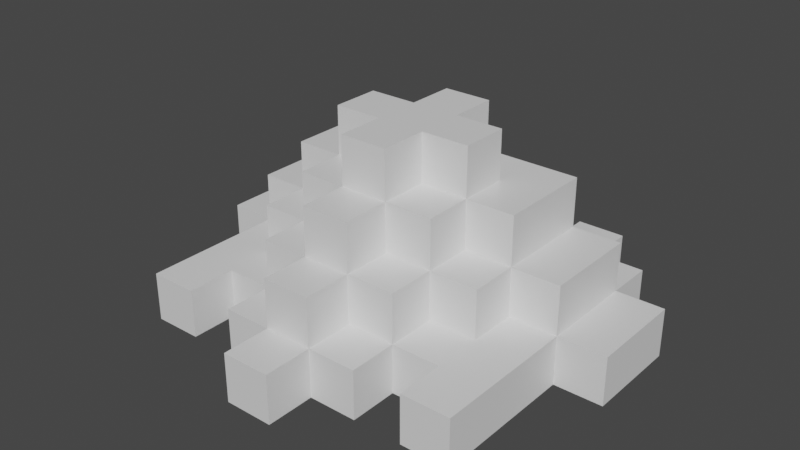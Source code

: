 # Source: OBB.blend  (saved by Blender 2.81.16; exported with 4.5.12 LTS)
import bpy
from mathutils import Matrix  # noqa: F401  (used for matrix-valued properties, if any)

bpy.ops.wm.read_factory_settings(use_empty=True)
scene = bpy.context.scene
scene.name = 'Scene'

# ---- collections
col_collection = bpy.data.collections.new('Collection'); scene.collection.children.link(col_collection)

# ---- materials (node trees are filled in below, after node groups)
mat_blue = bpy.data.materials.new('Blue')
mat_blue.alpha_threshold = 0.0
mat_blue.use_transparent_shadow = False
mat_blue.line_color = (0.0, 0.0, 0.0, 1.0)
mat_red = bpy.data.materials.new('Red')
mat_red.use_transparent_shadow = False
mat_yellow = bpy.data.materials.new('Yellow')
mat_yellow.use_transparent_shadow = False
mat_white = bpy.data.materials.new('White')
mat_white.use_transparent_shadow = False

# ---- material node trees
mat_blue.use_nodes = True; mat_blue.node_tree.nodes.clear()
_N = mat_blue.node_tree.nodes; _L = mat_blue.node_tree.links
n0 = _N.new('ShaderNodeOutputMaterial'); n0.name = 'Material Output'; n0.location = (300, 300)
n1 = _N.new('ShaderNodeBsdfPrincipled'); n1.name = 'Principled BSDF'; n1.location = (10, 300)
n1.distribution = 'GGX'
n1.subsurface_method = 'BURLEY'
n1.inputs[2].default_value = 0.4
n1.inputs[3].default_value = 1.45
n1.inputs[27].default_value = (0.0, 0.0, 0.0, 1.0)
n1.inputs[28].default_value = 1.0
_L.new(n1.outputs[0], n0.inputs[0])
n0.is_active_output = True
mat_red.use_nodes = True; mat_red.node_tree.nodes.clear()
_N = mat_red.node_tree.nodes; _L = mat_red.node_tree.links
n0 = _N.new('ShaderNodeOutputMaterial'); n0.name = 'Material Output'; n0.location = (300, 300)
n1 = _N.new('ShaderNodeBsdfPrincipled'); n1.name = 'Principled BSDF'; n1.location = (10, 300)
n1.distribution = 'GGX'
n1.subsurface_method = 'BURLEY'
n1.inputs[3].default_value = 1.45
n1.inputs[27].default_value = (0.0, 0.0, 0.0, 1.0)
n1.inputs[28].default_value = 1.0
_L.new(n1.outputs[0], n0.inputs[0])
n0.is_active_output = True
mat_yellow.use_nodes = True; mat_yellow.node_tree.nodes.clear()
_N = mat_yellow.node_tree.nodes; _L = mat_yellow.node_tree.links
n0 = _N.new('ShaderNodeOutputMaterial'); n0.name = 'Material Output'; n0.location = (300, 300)
n1 = _N.new('ShaderNodeBsdfPrincipled'); n1.name = 'Principled BSDF'; n1.location = (10, 300)
n1.distribution = 'GGX'
n1.subsurface_method = 'BURLEY'
n1.inputs[3].default_value = 1.45
n1.inputs[27].default_value = (0.0, 0.0, 0.0, 1.0)
n1.inputs[28].default_value = 1.0
_L.new(n1.outputs[0], n0.inputs[0])
n0.is_active_output = True
mat_white.use_nodes = True; mat_white.node_tree.nodes.clear()
_N = mat_white.node_tree.nodes; _L = mat_white.node_tree.links
n0 = _N.new('ShaderNodeOutputMaterial'); n0.name = 'Material Output'; n0.location = (300, 300)
n1 = _N.new('ShaderNodeBsdfPrincipled'); n1.name = 'Principled BSDF'; n1.location = (10, 300)
n1.distribution = 'GGX'
n1.subsurface_method = 'BURLEY'
n1.inputs[3].default_value = 1.45
n1.inputs[27].default_value = (0.0, 0.0, 0.0, 1.0)
n1.inputs[28].default_value = 1.0
_L.new(n1.outputs[0], n0.inputs[0])
n0.is_active_output = True

# ---- world
world_world = bpy.data.worlds.new('World'); scene.world = world_world
world_world.use_nodes = True; world_world.node_tree.nodes.clear()
_N = world_world.node_tree.nodes; _L = world_world.node_tree.links
n0 = _N.new('ShaderNodeOutputWorld'); n0.name = 'World Output'; n0.location = (300, 300)
n1 = _N.new('ShaderNodeBackground'); n1.name = 'Background'; n1.location = (10, 300)
n1.inputs[0].default_value = (0.05088, 0.05088, 0.05088, 1.0)
_L.new(n1.outputs[0], n0.inputs[0])
n0.is_active_output = True
world_world.color = (0.05088, 0.05088, 0.05088)
world_world.use_sun_shadow = False
world_world.sun_shadow_jitter_overblur = 0.0

# ---- meshes
me_cube = bpy.data.meshes.new('Cube')
me_cube.from_pydata([(0.5, -3.206, 1.0), (0.5, -3.206, 0.0), (0.5, -4.206, 1.0), (0.5, -4.206, 0.0), (-0.5, -3.206, 1.0), (-0.5, -3.206, 0.0), (-0.5, -4.206, 1.0), (-0.5, -4.206, 0.0), (0.5, -2.206, 1.0), (0.5, -2.206, 0.0), (-0.5, -2.206, 1.0), (-0.5, -2.206, 0.0), (1.5, -3.206, 1.0), (1.5, -3.206, 0.0), (1.5, -2.206, 1.0), (1.5, -2.206, 0.0), (-1.5, -3.206, 1.0), (-1.5, -3.206, 0.0), (-1.5, -2.206, 1.0), (-1.5, -2.206, 0.0), (0.5, -1.206, 0.0), (-0.5, -1.206, 0.0), (-0.5, 0.7941, 3.0), (-1.5, -0.2059, 3.0), (1.5, -1.206, 1.0), (1.5, -1.206, 0.0), (-1.5, -1.206, 1.0), (-1.5, -1.206, 0.0), (2.5, -2.206, 1.0), (2.5, -2.206, 0.0), (2.5, -1.206, 1.0), (2.5, -1.206, 0.0), (-2.5, -1.206, 0.0), (-2.5, -2.206, 0.0), (-2.5, -2.206, 1.0), (-2.5, -1.206, 1.0), (3.5, -2.206, 1.0), (3.5, -2.206, 0.0), (3.5, -1.206, 1.0), (3.5, -1.206, 0.0), (-3.5, -1.206, 0.0), (-3.5, -2.206, 0.0), (-3.5, -2.206, 1.0), (-3.5, -1.206, 1.0), (2.5, -3.206, 1.0), (2.5, -3.206, 0.0), (-2.5, -3.206, 1.0), (-2.5, -3.206, 0.0), (3.5, -3.206, 1.0), (3.5, -3.206, 0.0), (-3.5, -3.206, 1.0), (-3.5, -3.206, 0.0), (0.5, -0.2059, 0.0), (-0.5, -0.2059, 0.0), (-1.5, 0.7941, 3.0), (0.5, -0.2059, 3.0), (-0.5, -0.2059, 3.0), (1.5, -0.2059, 0.0), (-1.5, -1.206, 3.0), (-1.5, -0.2059, 0.0), (2.5, -0.2059, 1.0), (2.5, -0.2059, 0.0), (-2.5, -0.2059, 1.0), (-2.5, -0.2059, 0.0), (3.5, -0.2059, 1.0), (3.5, -0.2059, 0.0), (-3.5, -0.2059, 1.0), (-3.5, -0.2059, 0.0), (0.5, 0.7941, 0.0), (-0.5, 0.7941, 0.0), (1.5, -1.206, 3.0), (1.5, -0.2059, 3.0), (0.5, -1.206, 3.0), (1.5, 0.7941, 0.0), (-0.5, -1.206, 3.0), (-1.5, 0.7941, 0.0), (0.5, -2.206, 3.0), (2.5, 0.7941, 0.0), (-0.5, -2.206, 3.0), (-2.5, 0.7941, 0.0), (3.5, 0.7941, 1.0), (3.5, 0.7941, 0.0), (-3.5, 0.7941, 1.0), (-3.5, 0.7941, 0.0), (0.5, 1.794, 0.0), (-0.5, 1.794, 0.0), (0.5, 1.794, 1.0), (-0.5, 1.794, 1.0), (1.5, 1.794, 1.0), (1.5, 1.794, 0.0), (-1.5, 1.794, 1.0), (-1.5, 1.794, 0.0), (2.5, 1.794, 1.0), (2.5, 1.794, 0.0), (-2.5, 1.794, 1.0), (-2.5, 1.794, 0.0), (3.5, 1.794, 1.0), (3.5, 1.794, 0.0), (-3.5, 1.794, 1.0), (-3.5, 1.794, 0.0), (-2.5, 2.794, 0.0), (-2.5, 2.794, 1.0), (2.5, 2.794, 0.0), (2.5, 2.794, 1.0), (-1.5, 2.794, 0.0), (-1.5, 2.794, 1.0), (-0.5, 2.794, 1.0), (0.5, 2.794, 1.0), (1.5, 2.794, 0.0), (1.5, 2.794, 1.0), (-0.5, 2.794, 0.0), (0.5, 2.794, 0.0), (-4.5, -0.2059, 1.0), (-4.5, -0.2059, 0.0), (-4.5, 1.794, 1.0), (-4.5, 0.7941, 1.0), (-4.5, 0.7941, 0.0), (-4.5, 1.794, 0.0), (4.5, 0.7941, 1.0), (4.5, -0.2059, 1.0), (4.5, -0.2059, 0.0), (4.5, 0.7941, 0.0), (4.5, 1.794, 1.0), (4.5, 1.794, 0.0), (3.5, 2.794, 1.0), (3.5, 2.794, 0.0), (-3.5, 2.794, 1.0), (-3.5, 2.794, 0.0), (1.5, 3.794, 1.0), (2.5, 3.794, 1.0), (-2.5, 3.794, 1.0), (-2.5, 3.794, 0.0), (-1.5, 3.794, 1.0), (-1.5, 3.794, 0.0), (1.5, 3.794, 0.0), (2.5, 3.794, 0.0), (-0.5, -3.206, 2.0), (0.5, -3.206, 2.0), (-1.5, -2.206, 2.0), (-1.5, -1.206, 2.0), (-0.5, -2.206, 2.0), (0.5, -2.206, 2.0), (1.5, -2.206, 2.0), (-0.5, -1.206, 2.0), (0.5, -1.206, 2.0), (1.5, -0.2059, 2.0), (1.5, -1.206, 2.0), (2.5, -1.206, 2.0), (2.5, -0.2059, 2.0), (-2.5, -1.206, 2.0), (3.5, 0.7941, 2.0), (3.5, -0.2059, 2.0), (-0.5, -1.206, 4.0), (-0.5, -0.2059, 4.0), (-1.5, -0.2059, 4.0), (-1.5, -0.2059, 2.0), (-1.5, 0.7941, 4.0), (-2.5, -0.2059, 2.0), (-3.5, -0.2059, 2.0), (-3.5, 1.794, 2.0), (-3.5, 0.7941, 2.0), (-2.5, 0.7941, 2.0), (-2.5, 1.794, 2.0), (0.5, -0.2059, 4.0), (0.5, 1.794, 2.0), (1.5, -0.2059, 4.0), (1.5, 1.794, 2.0), (2.5, 0.7941, 2.0), (-0.5, 1.794, 2.0), (-1.5, 1.794, 2.0), (2.5, 1.794, 2.0), (3.5, 1.794, 2.0), (2.5, -0.2059, 3.0), (-2.5, -0.2059, 3.0), (-2.5, 0.7941, 3.0), (-2.5, 1.794, 3.0), (0.5, 0.7941, 3.0), (0.5, 1.794, 3.0), (1.5, 0.7941, 3.0), (1.5, 1.794, 3.0), (2.5, 0.7941, 3.0), (-0.5, 1.794, 3.0), (-1.5, 1.794, 3.0), (2.5, 1.794, 3.0), (0.5, -1.206, 4.0), (-0.5, 0.7941, 4.0), (0.5, 0.7941, 4.0), (0.5, 1.794, 4.0), (1.5, 0.7941, 4.0), (-0.5, 1.794, 4.0), (-1.5, 0.7941, 2.0), (-1.5, 0.7941, 1.0), (1.5, 0.7941, 1.0), (1.5, 0.7941, 2.0), (0.5, 0.7941, 1.0), (-0.5, 0.7941, 1.0), (0.5, 0.7941, 2.0), (-0.5, 0.7941, 2.0), (0.5, 2.794, 2.0), (-0.5, 2.794, 2.0)], [], [(0, 4, 6, 2), (3, 2, 6, 7), (7, 6, 4, 5), (5, 1, 3, 7), (1, 0, 2, 3), (5, 4, 16, 17), (96, 92, 170, 171), (1, 5, 11, 9), (4, 0, 137, 136), (1, 9, 15, 13), (12, 13, 15, 14), (8, 0, 12, 14), (0, 1, 13, 12), (66, 62, 157, 158), (17, 16, 18, 19), (4, 10, 18, 16), (19, 18, 34, 33), (11, 5, 17, 19), (30, 38, 64, 60), (20, 21, 53, 52), (31, 25, 57, 61), (9, 11, 21, 20), (88, 86, 194, 192), (14, 24, 146, 142), (11, 19, 27, 21), (15, 9, 20, 25), (30, 28, 36, 38), (15, 25, 31, 29), (14, 15, 29, 28), (24, 14, 28, 30), (34, 42, 50, 46), (18, 26, 35, 34), (40, 43, 66, 67), (27, 19, 33, 32), (36, 37, 39, 38), (33, 34, 46, 47), (29, 31, 39, 37), (10, 4, 136, 140), (41, 42, 43, 40), (32, 33, 41, 40), (25, 20, 52, 57), (34, 35, 43, 42), (47, 46, 50, 51), (44, 45, 49, 48), (42, 41, 51, 50), (29, 37, 49, 45), (28, 29, 45, 44), (36, 28, 44, 48), (41, 33, 47, 51), (37, 36, 48, 49), (65, 61, 77, 81), (62, 35, 149, 157), (90, 94, 162, 169), (53, 59, 75, 69), (65, 81, 121, 120), (94, 98, 159, 162), (59, 63, 79, 75), (98, 82, 160, 159), (87, 90, 191, 195), (27, 32, 63, 59), (32, 40, 67, 63), (21, 27, 59, 53), (39, 31, 61, 65), (43, 35, 62, 66), (80, 96, 171, 150), (38, 39, 65, 64), (35, 26, 139, 149), (75, 79, 95, 91), (68, 69, 85, 84), (26, 18, 138, 139), (60, 64, 151, 148), (30, 60, 148, 147), (79, 83, 99, 95), (8, 14, 142, 141), (66, 82, 115, 112), (61, 57, 73, 77), (57, 52, 68, 73), (63, 67, 83, 79), (64, 80, 150, 151), (92, 88, 166, 170), (18, 10, 140, 138), (52, 53, 69, 68), (91, 95, 100, 104), (95, 99, 127, 100), (105, 106, 110, 104), (89, 84, 111, 108), (105, 104, 133, 132), (93, 89, 108, 102), (99, 98, 126, 127), (96, 80, 118, 122), (69, 75, 91, 85), (24, 30, 147, 146), (0, 8, 141, 137), (81, 77, 93, 97), (168, 164, 198, 199), (98, 99, 117, 114), (77, 73, 89, 93), (73, 68, 84, 89), (84, 85, 110, 111), (94, 90, 105, 101), (86, 88, 109, 107), (102, 103, 124, 125), (88, 92, 103, 109), (97, 93, 102, 125), (101, 105, 132, 130), (101, 100, 127, 126), (87, 86, 107, 106), (98, 94, 101, 126), (109, 108, 111, 107), (111, 110, 106, 107), (113, 112, 115, 116), (116, 115, 114, 117), (82, 98, 114, 115), (83, 67, 113, 116), (99, 83, 116, 117), (67, 66, 112, 113), (119, 120, 121, 118), (118, 121, 123, 122), (64, 65, 120, 119), (81, 97, 123, 121), (97, 96, 122, 123), (80, 64, 119, 118), (90, 87, 106, 105), (96, 97, 125, 124), (85, 91, 104, 110), (92, 96, 124, 103), (131, 130, 132, 133), (134, 128, 129, 135), (103, 102, 135, 129), (108, 109, 128, 134), (109, 103, 129, 128), (104, 100, 131, 133), (100, 101, 130, 131), (102, 108, 134, 135), (138, 140, 143, 139), (136, 137, 141, 140), (141, 142, 146, 144), (145, 148, 172, 71), (146, 145, 71, 70), (146, 147, 148, 145), (143, 140, 78, 74), (148, 151, 150, 167), (169, 162, 175, 182), (149, 139, 155, 157), (155, 139, 58, 23), (141, 144, 72, 76), (170, 166, 179, 183), (167, 170, 183, 180), (160, 161, 162, 159), (148, 167, 180, 172), (168, 169, 182, 181), (139, 143, 74, 58), (158, 157, 161, 160), (166, 164, 177, 179), (167, 150, 171, 170), (164, 168, 181, 177), (162, 161, 174, 175), (82, 66, 158, 160), (72, 70, 71, 55), (78, 76, 72, 74), (22, 54, 156, 185), (55, 71, 165, 163), (58, 74, 56, 23), (181, 22, 185, 189), (54, 22, 181, 182), (174, 54, 182, 175), (176, 178, 179, 177), (71, 172, 180, 178), (23, 56, 153, 154), (173, 23, 54, 174), (72, 55, 163, 184), (178, 180, 183, 179), (144, 146, 70, 72), (161, 157, 173, 174), (157, 155, 23, 173), (140, 141, 76, 78), (153, 163, 186, 185), (154, 153, 185, 156), (152, 184, 163, 153), (163, 165, 188, 186), (185, 186, 187, 189), (177, 181, 189, 187), (54, 23, 154, 156), (176, 177, 187, 186), (74, 72, 184, 152), (56, 74, 152, 153), (178, 176, 186, 188), (71, 178, 188, 165), (195, 191, 190, 197), (192, 194, 196, 193), (86, 164, 196, 194), (164, 166, 193, 196), (168, 87, 195, 197), (166, 88, 192, 193), (90, 169, 190, 191), (169, 168, 197, 190), (107, 106, 199, 198), (164, 86, 107, 198), (87, 168, 199, 106)])
me_cube.polygons.foreach_set('material_index', [1, 1, 1, 1, 1, 1, 1, 1, 0, 1, 1, 1, 1, 0, 1, 1, 1, 1, 1, 1, 1, 1, 1, 0, 1, 1, 3, 1, 1, 1, 3, 1, 1, 1, 3, 3, 3, 0, 3, 3, 1, 3, 3, 3, 3, 3, 3, 3, 3, 3, 1, 0, 1, 1, 1, 1, 1, 1, 1, 1, 1, 1, 1, 1, 1, 1, 0, 1, 1, 0, 0, 0, 1, 0, 1, 1, 1, 1, 0, 1, 0, 1, 2, 1, 1, 1, 2, 2, 1, 1, 1, 0, 0, 1, 2, 1, 1, 1, 1, 2, 1, 1, 2, 1, 2, 1, 0, 1, 1, 1, 1, 1, 1, 1, 1, 1, 1, 1, 1, 1, 1, 1, 1, 1, 1, 1, 2, 2, 2, 2, 2, 2, 2, 2, 0, 0, 0, 0, 0, 0, 0, 0, 1, 0, 0, 0, 1, 1, 1, 0, 1, 0, 0, 1, 1, 1, 1, 0, 0, 0, 1, 1, 0, 1, 1, 1, 1, 0, 1, 0, 1, 1, 0, 0, 0, 0, 1, 1, 1, 1, 1, 1, 1, 1, 1, 1, 1, 1, 1, 1, 2, 1, 2, 1, 1, 1, 2, 2, 2])
_uv = me_cube.uv_layers.new(name='UVMap')
_uv.uv.foreach_set('vector', [0.06567, 0.001001, 0.001001, 0.001001, 0.001001, 0.06567, 0.06567, 0.06567, 0.06567, 0.06767, 0.001001, 0.06767, 0.001001, 0.1323, 0.06567, 0.1323, 0.1323, 0.001001, 0.06767, 0.001001, 0.06767, 0.06567, 0.1323, 0.06567, 0.1323, 0.06767, 0.06767, 0.06767, 0.06767, 0.1323, 0.1323, 0.1323, 0.06567, 0.1343, 0.001001, 0.1343, 0.001001, 0.199, 0.06567, 0.199, 0.199, 0.001001, 0.1343, 0.001001, 0.1343, 0.06567, 0.199, 0.06567, 0.199, 0.06767, 0.1343, 0.06767, 0.1343, 0.1323, 0.199, 0.1323, 0.1323, 0.1343, 0.06767, 0.1343, 0.06767, 0.199, 0.1323, 0.199, 0.199, 0.1343, 0.1343, 0.1343, 0.1343, 0.199, 0.199, 0.199, 0.06567, 0.201, 0.001001, 0.201, 0.001001, 0.2657, 0.06567, 0.2657, 0.2657, 0.001001, 0.201, 0.001001, 0.201, 0.06567, 0.2657, 0.06567, 0.1323, 0.201, 0.06767, 0.201, 0.06767, 0.2657, 0.1323, 0.2657, 0.2657, 0.06767, 0.201, 0.06767, 0.201, 0.1323, 0.2657, 0.1323, 0.199, 0.201, 0.1343, 0.201, 0.1343, 0.2657, 0.199, 0.2657, 0.2657, 0.1343, 0.201, 0.1343, 0.201, 0.199, 0.2657, 0.199, 0.2657, 0.201, 0.201, 0.201, 0.201, 0.2657, 0.2657, 0.2657, 0.06567, 0.2677, 0.001001, 0.2677, 0.001001, 0.3323, 0.06567, 0.3323, 0.3323, 0.001001, 0.2677, 0.001001, 0.2677, 0.06567, 0.3323, 0.06567, 0.3323, 0.06767, 0.2677, 0.06767, 0.2677, 0.1323, 0.3323, 0.1323, 0.1323, 0.2677, 0.06767, 0.2677, 0.06767, 0.3323, 0.1323, 0.3323, 0.199, 0.2677, 0.1343, 0.2677, 0.1343, 0.3323, 0.199, 0.3323, 0.3323, 0.1343, 0.2677, 0.1343, 0.2677, 0.199, 0.3323, 0.199, 0.3323, 0.201, 0.2677, 0.201, 0.2677, 0.2657, 0.3323, 0.2657, 0.2657, 0.2677, 0.201, 0.2677, 0.201, 0.3323, 0.2657, 0.3323, 0.3323, 0.2677, 0.2677, 0.2677, 0.2677, 0.3323, 0.3323, 0.3323, 0.399, 0.001001, 0.3343, 0.001001, 0.3343, 0.06567, 0.399, 0.06567, 0.06567, 0.3343, 0.001001, 0.3343, 0.001001, 0.399, 0.06567, 0.399, 0.399, 0.06767, 0.3343, 0.06767, 0.3343, 0.1323, 0.399, 0.1323, 0.1323, 0.3343, 0.06767, 0.3343, 0.06767, 0.399, 0.1323, 0.399, 0.199, 0.3343, 0.1343, 0.3343, 0.1343, 0.399, 0.199, 0.399, 0.399, 0.1343, 0.3343, 0.1343, 0.3343, 0.199, 0.399, 0.199, 0.2657, 0.3343, 0.201, 0.3343, 0.201, 0.399, 0.2657, 0.399, 0.399, 0.201, 0.3343, 0.201, 0.3343, 0.2657, 0.399, 0.2657, 0.3323, 0.3343, 0.2677, 0.3343, 0.2677, 0.399, 0.3323, 0.399, 0.399, 0.2677, 0.3343, 0.2677, 0.3343, 0.3323, 0.399, 0.3323, 0.399, 0.3343, 0.3343, 0.3343, 0.3343, 0.399, 0.399, 0.399, 0.4657, 0.001001, 0.401, 0.001001, 0.401, 0.06567, 0.4657, 0.06567, 0.06567, 0.401, 0.001001, 0.401, 0.001001, 0.4657, 0.06567, 0.4657, 0.4657, 0.06767, 0.401, 0.06767, 0.401, 0.1323, 0.4657, 0.1323, 0.1323, 0.401, 0.06767, 0.401, 0.06767, 0.4657, 0.1323, 0.4657, 0.199, 0.401, 0.1343, 0.401, 0.1343, 0.4657, 0.199, 0.4657, 0.4657, 0.1343, 0.401, 0.1343, 0.401, 0.199, 0.4657, 0.199, 0.4657, 0.201, 0.401, 0.201, 0.401, 0.2657, 0.4657, 0.2657, 0.2657, 0.401, 0.201, 0.401, 0.201, 0.4657, 0.2657, 0.4657, 0.4657, 0.2677, 0.401, 0.2677, 0.401, 0.3323, 0.4657, 0.3323, 0.3323, 0.401, 0.2677, 0.401, 0.2677, 0.4657, 0.3323, 0.4657, 0.4657, 0.3343, 0.401, 0.3343, 0.401, 0.399, 0.4657, 0.399, 0.399, 0.401, 0.3343, 0.401, 0.3343, 0.4657, 0.399, 0.4657, 0.4657, 0.401, 0.401, 0.401, 0.401, 0.4657, 0.4657, 0.4657, 0.5323, 0.001001, 0.4677, 0.001001, 0.4677, 0.06567, 0.5323, 0.06567, 0.06567, 0.4677, 0.001001, 0.4677, 0.001001, 0.5323, 0.06567, 0.5323, 0.5323, 0.06767, 0.4677, 0.06767, 0.4677, 0.1323, 0.5323, 0.1323, 0.1323, 0.4677, 0.06767, 0.4677, 0.06767, 0.5323, 0.1323, 0.5323, 0.5323, 0.1343, 0.4677, 0.1343, 0.4677, 0.199, 0.5323, 0.199, 0.199, 0.4677, 0.1343, 0.4677, 0.1343, 0.5323, 0.199, 0.5323, 0.2657, 0.4677, 0.201, 0.4677, 0.201, 0.5323, 0.2657, 0.5323, 0.5323, 0.201, 0.4677, 0.201, 0.4677, 0.2657, 0.5323, 0.2657, 0.5323, 0.2677, 0.4677, 0.2677, 0.4677, 0.3323, 0.5323, 0.3323, 0.3323, 0.4677, 0.2677, 0.4677, 0.2677, 0.5323, 0.3323, 0.5323, 0.399, 0.4677, 0.3343, 0.4677, 0.3343, 0.5323, 0.399, 0.5323, 0.5323, 0.3343, 0.4677, 0.3343, 0.4677, 0.399, 0.5323, 0.399, 0.4657, 0.4677, 0.401, 0.4677, 0.401, 0.5323, 0.4657, 0.5323, 0.5323, 0.401, 0.4677, 0.401, 0.4677, 0.4657, 0.5323, 0.4657, 0.5323, 0.4677, 0.4677, 0.4677, 0.4677, 0.5323, 0.5323, 0.5323, 0.599, 0.001001, 0.5343, 0.001001, 0.5343, 0.06567, 0.599, 0.06567, 0.06567, 0.5343, 0.001001, 0.5343, 0.001001, 0.599, 0.06567, 0.599, 0.599, 0.06767, 0.5343, 0.06767, 0.5343, 0.1323, 0.599, 0.1323, 0.1323, 0.5343, 0.06767, 0.5343, 0.06767, 0.599, 0.1323, 0.599, 0.599, 0.1343, 0.5343, 0.1343, 0.5343, 0.199, 0.599, 0.199, 0.199, 0.5343, 0.1343, 0.5343, 0.1343, 0.599, 0.199, 0.599, 0.599, 0.201, 0.5343, 0.201, 0.5343, 0.2657, 0.599, 0.2657, 0.2657, 0.5343, 0.201, 0.5343, 0.201, 0.599, 0.2657, 0.599, 0.3323, 0.5343, 0.2677, 0.5343, 0.2677, 0.599, 0.3323, 0.599, 0.599, 0.2677, 0.5343, 0.2677, 0.5343, 0.3323, 0.599, 0.3323, 0.599, 0.3343, 0.5343, 0.3343, 0.5343, 0.399, 0.599, 0.399, 0.399, 0.5343, 0.3343, 0.5343, 0.3343, 0.599, 0.399, 0.599, 0.599, 0.401, 0.5343, 0.401, 0.5343, 0.4657, 0.599, 0.4657, 0.4657, 0.5343, 0.401, 0.5343, 0.401, 0.599, 0.4657, 0.599, 0.599, 0.4677, 0.5343, 0.4677, 0.5343, 0.5323, 0.599, 0.5323, 0.5323, 0.5343, 0.4677, 0.5343, 0.4677, 0.599, 0.5323, 0.599, 0.599, 0.5343, 0.5343, 0.5343, 0.5343, 0.599, 0.599, 0.599, 0.6657, 0.001001, 0.601, 0.001001, 0.601, 0.06567, 0.6657, 0.06567, 0.06567, 0.601, 0.001001, 0.601, 0.001001, 0.6657, 0.06567, 0.6657, 0.6657, 0.06767, 0.601, 0.06767, 0.601, 0.1323, 0.6657, 0.1323, 0.1323, 0.601, 0.06767, 0.601, 0.06767, 0.6657, 0.1323, 0.6657, 0.199, 0.601, 0.1343, 0.601, 0.1343, 0.6657, 0.199, 0.6657, 0.6657, 0.1343, 0.601, 0.1343, 0.601, 0.199, 0.6657, 0.199, 0.2657, 0.601, 0.201, 0.601, 0.201, 0.6657, 0.2657, 0.6657, 0.6657, 0.201, 0.601, 0.201, 0.601, 0.2657, 0.6657, 0.2657, 0.6657, 0.2677, 0.601, 0.2677, 0.601, 0.3323, 0.6657, 0.3323, 0.3323, 0.601, 0.2677, 0.601, 0.2677, 0.6657, 0.3323, 0.6657, 0.6657, 0.3343, 0.601, 0.3343, 0.601, 0.399, 0.6657, 0.399, 0.399, 0.601, 0.3343, 0.601, 0.3343, 0.6657, 0.399, 0.6657, 0.4657, 0.601, 0.401, 0.601, 0.401, 0.6657, 0.4657, 0.6657, 0.6657, 0.401, 0.601, 0.401, 0.601, 0.4657, 0.6657, 0.4657, 0.6657, 0.4677, 0.601, 0.4677, 0.601, 0.5323, 0.6657, 0.5323, 0.5323, 0.601, 0.4677, 0.601, 0.4677, 0.6657, 0.5323, 0.6657, 0.6657, 0.5343, 0.601, 0.5343, 0.601, 0.599, 0.6657, 0.599, 0.599, 0.601, 0.5343, 0.601, 0.5343, 0.6657, 0.599, 0.6657, 0.6657, 0.601, 0.601, 0.601, 0.601, 0.6657, 0.6657, 0.6657, 0.06567, 0.6677, 0.001001, 0.6677, 0.001001, 0.7323, 0.06567, 0.7323, 0.7323, 0.001001, 0.6677, 0.001001, 0.6677, 0.06567, 0.7323, 0.06567, 0.7323, 0.06767, 0.6677, 0.06767, 0.6677, 0.1323, 0.7323, 0.1323, 0.1323, 0.6677, 0.06767, 0.6677, 0.06767, 0.7323, 0.1323, 0.7323, 0.199, 0.6677, 0.1343, 0.6677, 0.1343, 0.7323, 0.199, 0.7323, 0.7323, 0.1343, 0.6677, 0.1343, 0.6677, 0.199, 0.7323, 0.199, 0.7323, 0.201, 0.6677, 0.201, 0.6677, 0.2657, 0.7323, 0.2657, 0.2657, 0.6677, 0.201, 0.6677, 0.201, 0.7323, 0.2657, 0.7323, 0.3323, 0.6677, 0.2677, 0.6677, 0.2677, 0.7323, 0.3323, 0.7323, 0.7323, 0.2677, 0.6677, 0.2677, 0.6677, 0.3323, 0.7323, 0.3323, 0.7323, 0.3343, 0.6677, 0.3343, 0.6677, 0.399, 0.7323, 0.399, 0.399, 0.6677, 0.3343, 0.6677, 0.3343, 0.7323, 0.399, 0.7323, 0.4657, 0.6677, 0.401, 0.6677, 0.401, 0.7323, 0.4657, 0.7323, 0.7323, 0.401, 0.6677, 0.401, 0.6677, 0.4657, 0.7323, 0.4657, 0.5323, 0.6677, 0.4677, 0.6677, 0.4677, 0.7323, 0.5323, 0.7323, 0.7323, 0.4677, 0.6677, 0.4677, 0.6677, 0.5323, 0.7323, 0.5323, 0.7323, 0.5343, 0.6677, 0.5343, 0.6677, 0.599, 0.7323, 0.599, 0.599, 0.6677, 0.5343, 0.6677, 0.5343, 0.7323, 0.599, 0.7323, 0.7323, 0.601, 0.6677, 0.601, 0.6677, 0.6657, 0.7323, 0.6657, 0.6657, 0.6677, 0.601, 0.6677, 0.601, 0.7323, 0.6657, 0.7323, 0.7323, 0.6677, 0.6677, 0.6677, 0.6677, 0.7323, 0.7323, 0.7323, 0.06567, 0.7343, 0.001001, 0.7343, 0.001001, 0.799, 0.06567, 0.799, 0.799, 0.001001, 0.7343, 0.001001, 0.7343, 0.06567, 0.799, 0.06567, 0.1323, 0.7343, 0.06767, 0.7343, 0.06767, 0.799, 0.1323, 0.799, 0.799, 0.06767, 0.7343, 0.06767, 0.7343, 0.1323, 0.799, 0.1323, 0.199, 0.7343, 0.1343, 0.7343, 0.1343, 0.799, 0.199, 0.799, 0.799, 0.1343, 0.7343, 0.1343, 0.7343, 0.199, 0.799, 0.199, 0.799, 0.201, 0.7343, 0.201, 0.7343, 0.2657, 0.799, 0.2657, 0.2657, 0.7343, 0.201, 0.7343, 0.201, 0.799, 0.2657, 0.799, 0.799, 0.2677, 0.7343, 0.2677, 0.7343, 0.3323, 0.799, 0.3323, 0.3323, 0.7343, 0.2677, 0.7343, 0.2677, 0.799, 0.3323, 0.799, 0.799, 0.3343, 0.7343, 0.3343, 0.7343, 0.399, 0.799, 0.399, 0.399, 0.7343, 0.3343, 0.7343, 0.3343, 0.799, 0.399, 0.799, 0.799, 0.401, 0.7343, 0.401, 0.7343, 0.4657, 0.799, 0.4657, 0.4657, 0.7343, 0.401, 0.7343, 0.401, 0.799, 0.4657, 0.799, 0.5323, 0.7343, 0.4677, 0.7343, 0.4677, 0.799, 0.5323, 0.799, 0.799, 0.4677, 0.7343, 0.4677, 0.7343, 0.5323, 0.799, 0.5323, 0.799, 0.5343, 0.7343, 0.5343, 0.7343, 0.599, 0.799, 0.599, 0.599, 0.7343, 0.5343, 0.7343, 0.5343, 0.799, 0.599, 0.799, 0.799, 0.601, 0.7343, 0.601, 0.7343, 0.6657, 0.799, 0.6657, 0.6657, 0.7343, 0.601, 0.7343, 0.601, 0.799, 0.6657, 0.799, 0.799, 0.6677, 0.7343, 0.6677, 0.7343, 0.7323, 0.799, 0.7323, 0.7323, 0.7343, 0.6677, 0.7343, 0.6677, 0.799, 0.7323, 0.799, 0.799, 0.7343, 0.7343, 0.7343, 0.7343, 0.799, 0.799, 0.799, 0.06567, 0.801, 0.001001, 0.801, 0.001001, 0.8657, 0.06567, 0.8657, 0.8657, 0.001001, 0.801, 0.001001, 0.801, 0.06567, 0.8657, 0.06567, 0.8657, 0.06767, 0.801, 0.06767, 0.801, 0.1323, 0.8657, 0.1323, 0.1323, 0.801, 0.06767, 0.801, 0.06767, 0.8657, 0.1323, 0.8657, 0.8657, 0.1343, 0.801, 0.1343, 0.801, 0.199, 0.8657, 0.199, 0.199, 0.801, 0.1343, 0.801, 0.1343, 0.8657, 0.199, 0.8657, 0.8657, 0.201, 0.801, 0.201, 0.801, 0.2657, 0.8657, 0.2657, 0.2657, 0.801, 0.201, 0.801, 0.201, 0.8657, 0.2657, 0.8657, 0.3323, 0.801, 0.2677, 0.801, 0.2677, 0.8657, 0.3323, 0.8657, 0.8657, 0.2677, 0.801, 0.2677, 0.801, 0.3323, 0.8657, 0.3323, 0.8657, 0.3343, 0.801, 0.3343, 0.801, 0.399, 0.8657, 0.399, 0.399, 0.801, 0.3343, 0.801, 0.3343, 0.8657, 0.399, 0.8657, 0.8657, 0.401, 0.801, 0.401, 0.801, 0.4657, 0.8657, 0.4657, 0.4657, 0.801, 0.401, 0.801, 0.401, 0.8657, 0.4657, 0.8657, 0.5323, 0.801, 0.4677, 0.801, 0.4677, 0.8657, 0.5323, 0.8657, 0.8657, 0.4677, 0.801, 0.4677, 0.801, 0.5323, 0.8657, 0.5323, 0.599, 0.801, 0.5343, 0.801, 0.5343, 0.8657, 0.599, 0.8657, 0.8657, 0.5343, 0.801, 0.5343, 0.801, 0.599, 0.8657, 0.599, 0.8657, 0.601, 0.801, 0.601, 0.801, 0.6657, 0.8657, 0.6657, 0.6657, 0.801, 0.601, 0.801, 0.601, 0.8657, 0.6657, 0.8657, 0.8657, 0.6677, 0.801, 0.6677, 0.801, 0.7323, 0.8657, 0.7323, 0.7323, 0.801, 0.6677, 0.801, 0.6677, 0.8657, 0.7323, 0.8657, 0.799, 0.801, 0.7343, 0.801, 0.7343, 0.8657, 0.799, 0.8657, 0.8657, 0.7343, 0.801, 0.7343, 0.801, 0.799, 0.8657, 0.799, 0.8657, 0.801, 0.801, 0.801, 0.801, 0.8657, 0.8657, 0.8657, 0.9323, 0.001001, 0.8677, 0.001001, 0.8677, 0.06567, 0.9323, 0.06567, 0.06567, 0.8677, 0.001001, 0.8677, 0.001001, 0.9323, 0.06567, 0.9323, 0.1323, 0.8677, 0.06767, 0.8677, 0.06767, 0.9323, 0.1323, 0.9323, 0.9323, 0.06767, 0.8677, 0.06767, 0.8677, 0.1323, 0.9323, 0.1323, 0.9323, 0.1343, 0.8677, 0.1343, 0.8677, 0.199, 0.9323, 0.199, 0.199, 0.8677, 0.1343, 0.8677, 0.1343, 0.9323, 0.199, 0.9323, 0.9323, 0.201, 0.8677, 0.201, 0.8677, 0.2657, 0.9323, 0.2657, 0.2657, 0.8677, 0.201, 0.8677, 0.201, 0.9323, 0.2657, 0.9323, 0.9323, 0.2677, 0.8677, 0.2677, 0.8677, 0.3323, 0.9323, 0.3323, 0.3323, 0.8677, 0.2677, 0.8677, 0.2677, 0.9323, 0.3323, 0.9323, 0.399, 0.8677, 0.3343, 0.8677, 0.3343, 0.9323, 0.399, 0.9323, 0.9323, 0.3343, 0.8677, 0.3343, 0.8677, 0.399, 0.9323, 0.399, 0.4657, 0.8677, 0.401, 0.8677, 0.401, 0.9323, 0.4657, 0.9323, 0.9323, 0.401, 0.8677, 0.401, 0.8677, 0.4657, 0.9323, 0.4657, 0.9323, 0.4677, 0.8677, 0.4677, 0.8677, 0.5323, 0.9323, 0.5323, 0.5323, 0.8677, 0.4677, 0.8677, 0.4677, 0.9323, 0.5323, 0.9323, 0.9323, 0.5343, 0.8677, 0.5343, 0.8677, 0.599, 0.9323, 0.599, 0.599, 0.8677, 0.5343, 0.8677, 0.5343, 0.9323, 0.599, 0.9323, 0.6657, 0.8677, 0.601, 0.8677, 0.601, 0.9323, 0.6657, 0.9323, 0.9323, 0.601, 0.8677, 0.601, 0.8677, 0.6657, 0.9323, 0.6657, 0.7323, 0.8677, 0.6677, 0.8677, 0.6677, 0.9323, 0.7323, 0.9323, 0.9323, 0.6677, 0.8677, 0.6677, 0.8677, 0.7323, 0.9323, 0.7323, 0.799, 0.8677, 0.7343, 0.8677, 0.7343, 0.9323, 0.799, 0.9323, 0.9323, 0.7343, 0.8677, 0.7343, 0.8677, 0.799, 0.9323, 0.799, 0.8657, 0.8677, 0.801, 0.8677, 0.801, 0.9323, 0.8657, 0.9323, 0.9323, 0.801, 0.8677, 0.801, 0.8677, 0.8657, 0.9323, 0.8657, 0.9323, 0.8677, 0.8677, 0.8677, 0.8677, 0.9323, 0.9323, 0.9323, 0.999, 0.001001, 0.9343, 0.001001, 0.9343, 0.06567, 0.999, 0.06567, 0.06567, 0.9343, 0.001001, 0.9343, 0.001001, 0.999, 0.06567, 0.999, 0.1323, 0.9343, 0.06767, 0.9343, 0.06767, 0.999, 0.1323, 0.999])
me_cube.materials.append(mat_blue)
me_cube.materials.append(mat_red)
me_cube.materials.append(mat_yellow)
me_cube.materials.append(mat_white)
me_cube.use_remesh_preserve_volume = False
me_cube.use_remesh_preserve_attributes = False
me_cube.use_mirror_vertex_groups = False
me_cube.update()

# ---- objects
ob_playership_fighter = bpy.data.objects.new('PlayerShip_Fighter', me_cube)

# ---- transforms, parenting, visibility, modifiers, constraints
ob_playership_fighter.location = (0.0, 0.0, 0.0)
ob_playership_fighter.lock_rotations_4d = False
ob_playership_fighter.empty_display_type = 'ARROWS'
ob_playership_fighter.lineart.crease_threshold = 0.0

# ---- collection membership
col_collection.objects.link(ob_playership_fighter)

# ---- scene / render settings (as saved in the file)
scene.frame_start = 1; scene.frame_end = 250; scene.frame_set(1)
scene.render.engine = 'BLENDER_EEVEE_NEXT'
scene.cycles.use_denoising = False
scene.cycles.samples = 128
scene.cycles.sampling_pattern = 'TABULATED_SOBOL'
scene.cycles.use_adaptive_sampling = False
scene.cycles.use_light_tree = False
scene.view_settings.view_transform = 'Filmic'
bpy.context.view_layer.update()

# ---- added for rendering (the .blend has no active camera and no usable light): camera, sun
cam_auto = bpy.data.cameras.new('AutoCamera')
cam_auto.lens = 50.0
cam_auto.sensor_width = 36.0
cam_auto.clip_end = 1000.0
ob_auto_camera = bpy.data.objects.new('AutoCamera', cam_auto)
scene.collection.objects.link(ob_auto_camera)
ob_auto_camera.location = (11.7398, -14.2936, 11.3918)
ob_auto_camera.rotation_euler = (1.09748, -7.21219e-08, 0.694738)
scene.camera = ob_auto_camera
light_auto_sun = bpy.data.lights.new('AutoSun', 'SUN')
light_auto_sun.energy = 3.0
light_auto_sun.angle = 0.0523599
ob_auto_sun = bpy.data.objects.new('AutoSun', light_auto_sun)
scene.collection.objects.link(ob_auto_sun)
ob_auto_sun.rotation_euler = (0.872665, 0.174533, 0.523599)
bpy.context.view_layer.update()
